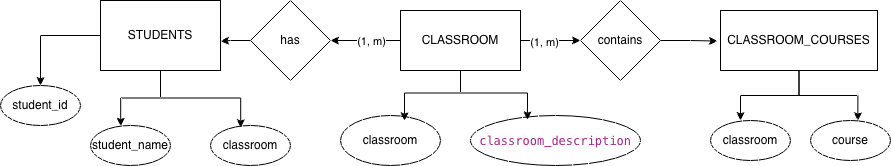

The diagram above was exported from draw.io. Its source (the exported page's mxGraphModel, read from the mxfile embedded in the PNG):
<mxGraphModel dx="1944" dy="1948" grid="1" gridSize="10" guides="1" tooltips="1" connect="1" arrows="1" fold="1" page="1" pageScale="1" pageWidth="827" pageHeight="1169" math="0" shadow="0">
  <root>
    <mxCell id="0" />
    <mxCell id="1" parent="0" />
    <mxCell id="oqD8PXWXzxa-dqUlMbm5-30" edge="1" parent="1" source="oqD8PXWXzxa-dqUlMbm5-22" style="edgeStyle=orthogonalEdgeStyle;rounded=0;orthogonalLoop=1;jettySize=auto;html=1;" target="oqD8PXWXzxa-dqUlMbm5-29" value="">
      <mxGeometry relative="1" as="geometry" />
    </mxCell>
    <mxCell id="oqD8PXWXzxa-dqUlMbm5-55" connectable="0" parent="oqD8PXWXzxa-dqUlMbm5-30" style="edgeLabel;html=1;align=center;verticalAlign=middle;resizable=0;points=[];" value="(1, m&lt;span style=&quot;color: light-dark(rgb(0, 0, 0), rgb(255, 255, 255));&quot;&gt;)&lt;/span&gt;" vertex="1">
      <mxGeometry relative="1" x="-0.1451" as="geometry">
        <mxPoint as="offset" />
      </mxGeometry>
    </mxCell>
    <mxCell id="oqD8PXWXzxa-dqUlMbm5-34" edge="1" parent="1" source="oqD8PXWXzxa-dqUlMbm5-22" style="edgeStyle=orthogonalEdgeStyle;rounded=0;orthogonalLoop=1;jettySize=auto;html=1;" target="oqD8PXWXzxa-dqUlMbm5-33" value="">
      <mxGeometry relative="1" as="geometry" />
    </mxCell>
    <mxCell id="oqD8PXWXzxa-dqUlMbm5-53" connectable="0" parent="oqD8PXWXzxa-dqUlMbm5-34" style="edgeLabel;html=1;align=center;verticalAlign=middle;resizable=0;points=[];" value="(1, m)" vertex="1">
      <mxGeometry relative="1" x="-0.2327" y="-1" as="geometry">
        <mxPoint as="offset" />
      </mxGeometry>
    </mxCell>
    <mxCell id="oqD8PXWXzxa-dqUlMbm5-22" parent="1" style="rounded=0;whiteSpace=wrap;html=1;fillColor=light-dark(#FFFFFF,#0000CC);" value="CLASSROOM" vertex="1">
      <mxGeometry height="60" width="120" x="150" y="-40" as="geometry" />
    </mxCell>
    <mxCell id="oqD8PXWXzxa-dqUlMbm5-28" edge="1" parent="1" source="oqD8PXWXzxa-dqUlMbm5-23" style="edgeStyle=orthogonalEdgeStyle;rounded=0;orthogonalLoop=1;jettySize=auto;html=1;" target="oqD8PXWXzxa-dqUlMbm5-27" value="">
      <mxGeometry relative="1" as="geometry" />
    </mxCell>
    <mxCell id="oqD8PXWXzxa-dqUlMbm5-23" parent="1" style="rounded=0;whiteSpace=wrap;html=1;fillColor=light-dark(#FFFFFF,#0000CC);" value="STUDENTS" vertex="1">
      <mxGeometry height="70" width="120" x="-150" y="-50" as="geometry" />
    </mxCell>
    <mxCell id="oqD8PXWXzxa-dqUlMbm5-24" parent="1" style="rounded=0;whiteSpace=wrap;html=1;fillColor=light-dark(#FFFFFF,#0000CC);" value="CLASSROOM_COURSES" vertex="1">
      <mxGeometry height="60" width="157" x="470" y="-40" as="geometry" />
    </mxCell>
    <mxCell id="oqD8PXWXzxa-dqUlMbm5-27" parent="1" style="ellipse;whiteSpace=wrap;html=1;rounded=0;fillColor=light-dark(#FFFFFF,#009900);" value="student_id" vertex="1">
      <mxGeometry height="40" width="80" x="-250" y="35" as="geometry" />
    </mxCell>
    <mxCell id="oqD8PXWXzxa-dqUlMbm5-29" parent="1" style="rhombus;whiteSpace=wrap;html=1;rounded=0;fillColor=light-dark(#FFFFFF,#666600);" value="has" vertex="1">
      <mxGeometry height="80" width="80" y="-50" as="geometry" />
    </mxCell>
    <mxCell id="oqD8PXWXzxa-dqUlMbm5-31" edge="1" parent="1" source="oqD8PXWXzxa-dqUlMbm5-29" style="edgeStyle=orthogonalEdgeStyle;rounded=0;orthogonalLoop=1;jettySize=auto;html=1;entryX=1;entryY=0.581;entryDx=0;entryDy=0;entryPerimeter=0;" target="oqD8PXWXzxa-dqUlMbm5-23">
      <mxGeometry relative="1" as="geometry" />
    </mxCell>
    <mxCell id="oqD8PXWXzxa-dqUlMbm5-33" parent="1" style="rhombus;whiteSpace=wrap;html=1;rounded=0;fillColor=light-dark(#FFFFFF,#666600);" value="contains" vertex="1">
      <mxGeometry height="80" width="80" x="330" y="-50" as="geometry" />
    </mxCell>
    <mxCell id="oqD8PXWXzxa-dqUlMbm5-37" edge="1" parent="1" source="oqD8PXWXzxa-dqUlMbm5-33" style="edgeStyle=orthogonalEdgeStyle;rounded=0;orthogonalLoop=1;jettySize=auto;html=1;entryX=-0.019;entryY=0.51;entryDx=0;entryDy=0;entryPerimeter=0;" target="oqD8PXWXzxa-dqUlMbm5-24">
      <mxGeometry relative="1" as="geometry" />
    </mxCell>
    <mxCell id="oqD8PXWXzxa-dqUlMbm5-39" parent="1" style="ellipse;whiteSpace=wrap;html=1;rounded=0;fillColor=light-dark(#FFFFFF,#009900);" value="student_name" vertex="1">
      <mxGeometry height="40" width="80" x="-160" y="75" as="geometry" />
    </mxCell>
    <mxCell id="oqD8PXWXzxa-dqUlMbm5-40" edge="1" parent="1" source="oqD8PXWXzxa-dqUlMbm5-23" style="edgeStyle=orthogonalEdgeStyle;rounded=0;orthogonalLoop=1;jettySize=auto;html=1;entryX=0.378;entryY=0.018;entryDx=0;entryDy=0;entryPerimeter=0;" target="oqD8PXWXzxa-dqUlMbm5-39">
      <mxGeometry relative="1" as="geometry" />
    </mxCell>
    <mxCell id="oqD8PXWXzxa-dqUlMbm5-41" parent="1" style="ellipse;whiteSpace=wrap;html=1;rounded=0;fillColor=light-dark(#FFFFFF,#009900);" value="classroom" vertex="1">
      <mxGeometry height="40" width="80" x="-40" y="75" as="geometry" />
    </mxCell>
    <mxCell id="oqD8PXWXzxa-dqUlMbm5-42" edge="1" parent="1" source="oqD8PXWXzxa-dqUlMbm5-23" style="edgeStyle=orthogonalEdgeStyle;rounded=0;orthogonalLoop=1;jettySize=auto;html=1;entryX=0.378;entryY=0.054;entryDx=0;entryDy=0;entryPerimeter=0;" target="oqD8PXWXzxa-dqUlMbm5-41">
      <mxGeometry relative="1" as="geometry" />
    </mxCell>
    <mxCell id="oqD8PXWXzxa-dqUlMbm5-43" parent="1" style="ellipse;whiteSpace=wrap;html=1;rounded=0;fillColor=light-dark(#FFFFFF,#009900);" value="classroom" vertex="1">
      <mxGeometry height="50" width="100" x="90" y="65" as="geometry" />
    </mxCell>
    <mxCell id="oqD8PXWXzxa-dqUlMbm5-44" parent="1" style="ellipse;whiteSpace=wrap;html=1;rounded=0;fillColor=light-dark(#FFFFFF,#009900);labelBackgroundColor=none;" value="&lt;div style=&quot;font-family: Menlo, Monaco, &amp;quot;Courier New&amp;quot;, monospace; line-height: 18px; white-space: pre;&quot;&gt;&lt;span&gt;&lt;font style=&quot;color: light-dark(rgb(162, 40, 137), rgb(255, 255, 255));&quot;&gt;classroom_description&lt;/font&gt;&lt;/span&gt;&lt;/div&gt;" vertex="1">
      <mxGeometry height="50" width="170" x="220" y="65" as="geometry" />
    </mxCell>
    <mxCell id="oqD8PXWXzxa-dqUlMbm5-46" parent="1" style="ellipse;whiteSpace=wrap;html=1;rounded=0;fillColor=light-dark(#FFFFFF,#009900);" value="classroom" vertex="1">
      <mxGeometry height="40" width="80" x="460" y="70" as="geometry" />
    </mxCell>
    <mxCell id="oqD8PXWXzxa-dqUlMbm5-47" parent="1" style="ellipse;whiteSpace=wrap;html=1;rounded=0;fillColor=light-dark(#FFFFFF,#009900);" value="course" vertex="1">
      <mxGeometry height="40" width="80" x="560" y="70" as="geometry" />
    </mxCell>
    <mxCell id="oqD8PXWXzxa-dqUlMbm5-48" edge="1" parent="1" source="oqD8PXWXzxa-dqUlMbm5-22" style="edgeStyle=orthogonalEdgeStyle;rounded=0;orthogonalLoop=1;jettySize=auto;html=1;entryX=0.64;entryY=0.105;entryDx=0;entryDy=0;entryPerimeter=0;" target="oqD8PXWXzxa-dqUlMbm5-43">
      <mxGeometry relative="1" as="geometry" />
    </mxCell>
    <mxCell id="oqD8PXWXzxa-dqUlMbm5-49" edge="1" parent="1" source="oqD8PXWXzxa-dqUlMbm5-22" style="edgeStyle=orthogonalEdgeStyle;rounded=0;orthogonalLoop=1;jettySize=auto;html=1;entryX=0.335;entryY=0.086;entryDx=0;entryDy=0;entryPerimeter=0;" target="oqD8PXWXzxa-dqUlMbm5-44">
      <mxGeometry relative="1" as="geometry" />
    </mxCell>
    <mxCell id="oqD8PXWXzxa-dqUlMbm5-51" edge="1" parent="1" source="oqD8PXWXzxa-dqUlMbm5-24" style="edgeStyle=orthogonalEdgeStyle;rounded=0;orthogonalLoop=1;jettySize=auto;html=1;entryX=0.375;entryY=0;entryDx=0;entryDy=0;entryPerimeter=0;" target="oqD8PXWXzxa-dqUlMbm5-46">
      <mxGeometry relative="1" as="geometry" />
    </mxCell>
    <mxCell id="oqD8PXWXzxa-dqUlMbm5-52" edge="1" parent="1" source="oqD8PXWXzxa-dqUlMbm5-24" style="edgeStyle=orthogonalEdgeStyle;rounded=0;orthogonalLoop=1;jettySize=auto;html=1;entryX=0.592;entryY=0.006;entryDx=0;entryDy=0;entryPerimeter=0;" target="oqD8PXWXzxa-dqUlMbm5-47">
      <mxGeometry relative="1" as="geometry" />
    </mxCell>
  </root>
</mxGraphModel>